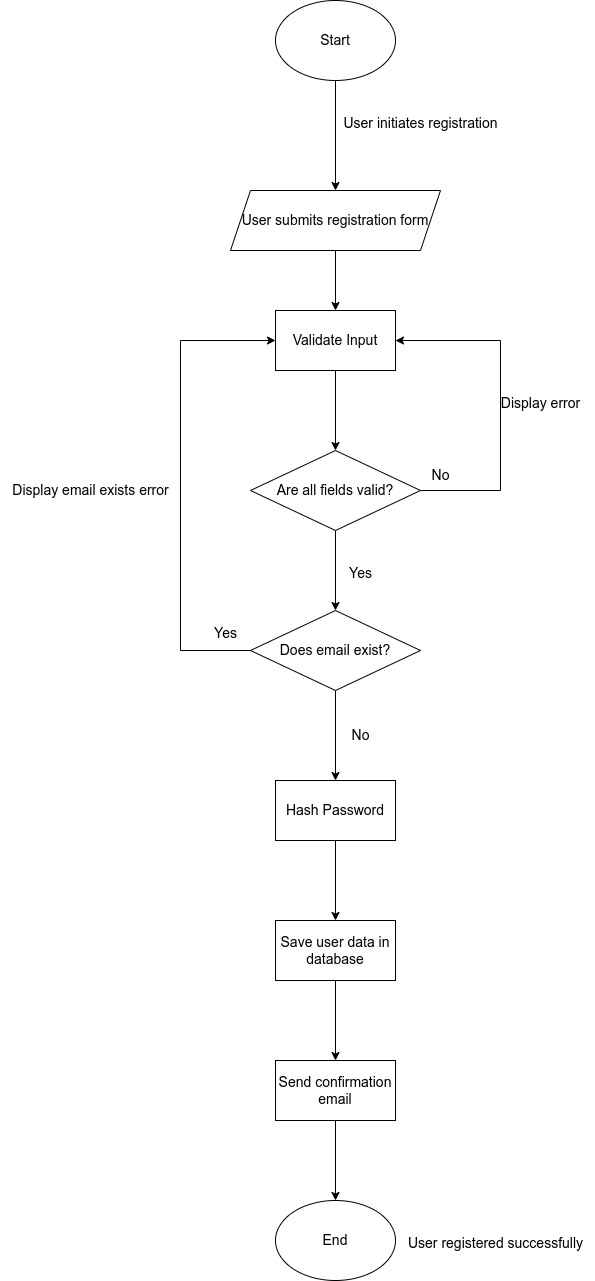

The diagram above was exported from draw.io. Its source (the exported page's mxGraphModel, read from the mxfile embedded in the PNG):
<mxGraphModel dx="1362" dy="759" grid="1" gridSize="10" guides="1" tooltips="1" connect="1" arrows="1" fold="1" page="1" pageScale="1" pageWidth="850" pageHeight="1100" background="#ffffff" math="0" shadow="0">
  <root>
    <mxCell id="0" />
    <mxCell id="1" parent="0" />
    <mxCell id="X_uDPykaBjrot3A3CIoJ-9" value="" style="edgeStyle=orthogonalEdgeStyle;rounded=0;orthogonalLoop=1;jettySize=auto;html=1;" edge="1" parent="1" source="X_uDPykaBjrot3A3CIoJ-2" target="X_uDPykaBjrot3A3CIoJ-7">
      <mxGeometry relative="1" as="geometry" />
    </mxCell>
    <mxCell id="X_uDPykaBjrot3A3CIoJ-2" value="&lt;font style=&quot;font-size: 14px;&quot;&gt;Start&lt;/font&gt;" style="ellipse;whiteSpace=wrap;html=1;" vertex="1" parent="1">
      <mxGeometry x="365" y="80" width="120" height="80" as="geometry" />
    </mxCell>
    <mxCell id="X_uDPykaBjrot3A3CIoJ-6" value="" style="edgeStyle=orthogonalEdgeStyle;rounded=0;orthogonalLoop=1;jettySize=auto;html=1;" edge="1" parent="1" source="X_uDPykaBjrot3A3CIoJ-3" target="X_uDPykaBjrot3A3CIoJ-5">
      <mxGeometry relative="1" as="geometry" />
    </mxCell>
    <mxCell id="X_uDPykaBjrot3A3CIoJ-3" value="&lt;font style=&quot;font-size: 14px;&quot;&gt;Validate Input&lt;/font&gt;" style="whiteSpace=wrap;html=1;" vertex="1" parent="1">
      <mxGeometry x="365" y="390" width="120" height="60" as="geometry" />
    </mxCell>
    <mxCell id="X_uDPykaBjrot3A3CIoJ-11" style="edgeStyle=orthogonalEdgeStyle;rounded=0;orthogonalLoop=1;jettySize=auto;html=1;entryX=1;entryY=0.5;entryDx=0;entryDy=0;" edge="1" parent="1" source="X_uDPykaBjrot3A3CIoJ-5" target="X_uDPykaBjrot3A3CIoJ-3">
      <mxGeometry relative="1" as="geometry">
        <Array as="points">
          <mxPoint x="590" y="570" />
          <mxPoint x="590" y="420" />
        </Array>
      </mxGeometry>
    </mxCell>
    <mxCell id="X_uDPykaBjrot3A3CIoJ-15" value="" style="edgeStyle=orthogonalEdgeStyle;rounded=0;orthogonalLoop=1;jettySize=auto;html=1;" edge="1" parent="1" source="X_uDPykaBjrot3A3CIoJ-5" target="X_uDPykaBjrot3A3CIoJ-14">
      <mxGeometry relative="1" as="geometry" />
    </mxCell>
    <mxCell id="X_uDPykaBjrot3A3CIoJ-5" value="&lt;font style=&quot;font-size: 14px;&quot;&gt;Are all fields valid?&lt;/font&gt;" style="rhombus;whiteSpace=wrap;html=1;" vertex="1" parent="1">
      <mxGeometry x="340" y="530" width="170" height="80" as="geometry" />
    </mxCell>
    <mxCell id="X_uDPykaBjrot3A3CIoJ-10" value="" style="edgeStyle=orthogonalEdgeStyle;rounded=0;orthogonalLoop=1;jettySize=auto;html=1;" edge="1" parent="1" source="X_uDPykaBjrot3A3CIoJ-7" target="X_uDPykaBjrot3A3CIoJ-3">
      <mxGeometry relative="1" as="geometry" />
    </mxCell>
    <mxCell id="X_uDPykaBjrot3A3CIoJ-7" value="&lt;font style=&quot;font-size: 14px;&quot;&gt;User submits registration form&lt;/font&gt;" style="shape=parallelogram;perimeter=parallelogramPerimeter;whiteSpace=wrap;html=1;fixedSize=1;" vertex="1" parent="1">
      <mxGeometry x="320" y="270" width="210" height="60" as="geometry" />
    </mxCell>
    <mxCell id="X_uDPykaBjrot3A3CIoJ-12" value="&lt;font style=&quot;font-size: 14px;&quot;&gt;No&lt;/font&gt;" style="text;html=1;align=center;verticalAlign=middle;resizable=0;points=[];autosize=1;strokeColor=none;fillColor=none;" vertex="1" parent="1">
      <mxGeometry x="510" y="540" width="40" height="30" as="geometry" />
    </mxCell>
    <mxCell id="X_uDPykaBjrot3A3CIoJ-13" value="&lt;font style=&quot;font-size: 14px;&quot;&gt;Display error&lt;/font&gt;" style="text;html=1;align=center;verticalAlign=middle;resizable=0;points=[];autosize=1;strokeColor=none;fillColor=none;" vertex="1" parent="1">
      <mxGeometry x="580" y="468" width="100" height="30" as="geometry" />
    </mxCell>
    <mxCell id="X_uDPykaBjrot3A3CIoJ-19" style="edgeStyle=orthogonalEdgeStyle;rounded=0;orthogonalLoop=1;jettySize=auto;html=1;entryX=0;entryY=0.5;entryDx=0;entryDy=0;" edge="1" parent="1" source="X_uDPykaBjrot3A3CIoJ-14" target="X_uDPykaBjrot3A3CIoJ-3">
      <mxGeometry relative="1" as="geometry">
        <Array as="points">
          <mxPoint x="270" y="730" />
          <mxPoint x="270" y="420" />
        </Array>
      </mxGeometry>
    </mxCell>
    <mxCell id="X_uDPykaBjrot3A3CIoJ-23" value="" style="edgeStyle=orthogonalEdgeStyle;rounded=0;orthogonalLoop=1;jettySize=auto;html=1;" edge="1" parent="1" source="X_uDPykaBjrot3A3CIoJ-14" target="X_uDPykaBjrot3A3CIoJ-22">
      <mxGeometry relative="1" as="geometry" />
    </mxCell>
    <mxCell id="X_uDPykaBjrot3A3CIoJ-14" value="&lt;font style=&quot;font-size: 14px;&quot;&gt;Does email exist?&lt;/font&gt;" style="rhombus;whiteSpace=wrap;html=1;" vertex="1" parent="1">
      <mxGeometry x="340" y="690" width="170" height="80" as="geometry" />
    </mxCell>
    <mxCell id="X_uDPykaBjrot3A3CIoJ-16" value="&lt;font style=&quot;font-size: 14px;&quot;&gt;Yes&lt;/font&gt;" style="text;html=1;align=center;verticalAlign=middle;resizable=0;points=[];autosize=1;strokeColor=none;fillColor=none;" vertex="1" parent="1">
      <mxGeometry x="425" y="638" width="50" height="30" as="geometry" />
    </mxCell>
    <mxCell id="X_uDPykaBjrot3A3CIoJ-17" value="&lt;font style=&quot;font-size: 14px;&quot;&gt;User initiates registration&lt;/font&gt;" style="text;html=1;align=center;verticalAlign=middle;resizable=0;points=[];autosize=1;strokeColor=none;fillColor=none;" vertex="1" parent="1">
      <mxGeometry x="420" y="188" width="180" height="30" as="geometry" />
    </mxCell>
    <mxCell id="X_uDPykaBjrot3A3CIoJ-20" value="&lt;font style=&quot;font-size: 14px;&quot;&gt;Display email exists error&lt;/font&gt;" style="text;html=1;align=center;verticalAlign=middle;resizable=0;points=[];autosize=1;strokeColor=none;fillColor=none;" vertex="1" parent="1">
      <mxGeometry x="90" y="555" width="180" height="30" as="geometry" />
    </mxCell>
    <mxCell id="X_uDPykaBjrot3A3CIoJ-21" value="&lt;font style=&quot;font-size: 14px;&quot;&gt;Yes&lt;/font&gt;" style="text;html=1;align=center;verticalAlign=middle;resizable=0;points=[];autosize=1;strokeColor=none;fillColor=none;" vertex="1" parent="1">
      <mxGeometry x="290" y="698" width="50" height="30" as="geometry" />
    </mxCell>
    <mxCell id="X_uDPykaBjrot3A3CIoJ-26" value="" style="edgeStyle=orthogonalEdgeStyle;rounded=0;orthogonalLoop=1;jettySize=auto;html=1;" edge="1" parent="1" source="X_uDPykaBjrot3A3CIoJ-22" target="X_uDPykaBjrot3A3CIoJ-25">
      <mxGeometry relative="1" as="geometry" />
    </mxCell>
    <mxCell id="X_uDPykaBjrot3A3CIoJ-22" value="&lt;font style=&quot;font-size: 14px;&quot;&gt;Hash Password&lt;/font&gt;" style="whiteSpace=wrap;html=1;" vertex="1" parent="1">
      <mxGeometry x="365" y="860" width="120" height="60" as="geometry" />
    </mxCell>
    <mxCell id="X_uDPykaBjrot3A3CIoJ-24" value="&lt;font style=&quot;font-size: 14px;&quot;&gt;No&lt;/font&gt;" style="text;html=1;align=center;verticalAlign=middle;resizable=0;points=[];autosize=1;strokeColor=none;fillColor=none;" vertex="1" parent="1">
      <mxGeometry x="430" y="800" width="40" height="30" as="geometry" />
    </mxCell>
    <mxCell id="X_uDPykaBjrot3A3CIoJ-28" value="" style="edgeStyle=orthogonalEdgeStyle;rounded=0;orthogonalLoop=1;jettySize=auto;html=1;" edge="1" parent="1" source="X_uDPykaBjrot3A3CIoJ-25" target="X_uDPykaBjrot3A3CIoJ-27">
      <mxGeometry relative="1" as="geometry" />
    </mxCell>
    <mxCell id="X_uDPykaBjrot3A3CIoJ-25" value="&lt;font style=&quot;font-size: 14px;&quot;&gt;Save user data in database&lt;/font&gt;" style="whiteSpace=wrap;html=1;" vertex="1" parent="1">
      <mxGeometry x="365" y="1000" width="120" height="60" as="geometry" />
    </mxCell>
    <mxCell id="X_uDPykaBjrot3A3CIoJ-30" value="" style="edgeStyle=orthogonalEdgeStyle;rounded=0;orthogonalLoop=1;jettySize=auto;html=1;" edge="1" parent="1" source="X_uDPykaBjrot3A3CIoJ-27" target="X_uDPykaBjrot3A3CIoJ-29">
      <mxGeometry relative="1" as="geometry" />
    </mxCell>
    <mxCell id="X_uDPykaBjrot3A3CIoJ-27" value="&lt;font style=&quot;font-size: 14px;&quot;&gt;Send confirmation email&lt;/font&gt;" style="whiteSpace=wrap;html=1;" vertex="1" parent="1">
      <mxGeometry x="365" y="1140" width="120" height="60" as="geometry" />
    </mxCell>
    <mxCell id="X_uDPykaBjrot3A3CIoJ-29" value="&lt;font style=&quot;font-size: 14px;&quot;&gt;End&lt;/font&gt;" style="ellipse;whiteSpace=wrap;html=1;" vertex="1" parent="1">
      <mxGeometry x="365" y="1280" width="120" height="80" as="geometry" />
    </mxCell>
    <mxCell id="X_uDPykaBjrot3A3CIoJ-31" value="&lt;font style=&quot;font-size: 14px;&quot;&gt;User registered successfully&lt;/font&gt;" style="text;html=1;align=center;verticalAlign=middle;resizable=0;points=[];autosize=1;strokeColor=none;fillColor=none;" vertex="1" parent="1">
      <mxGeometry x="485" y="1308" width="200" height="30" as="geometry" />
    </mxCell>
  </root>
</mxGraphModel>